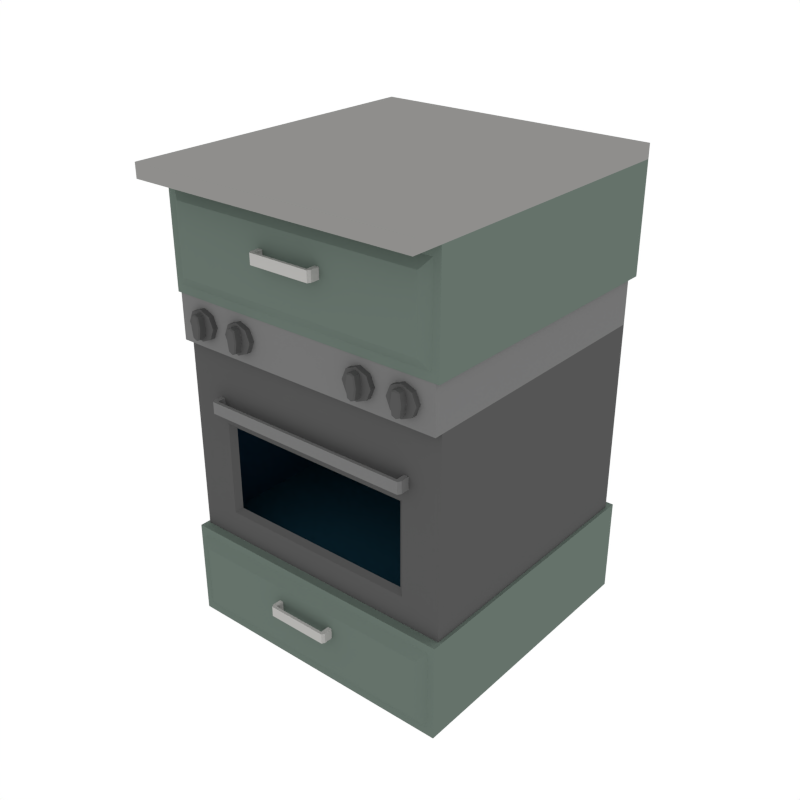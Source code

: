 # Source: Kitchen_Oven.blend  (saved by Blender 2.79.0; exported with 4.5.12 LTS)
import bpy
from mathutils import Matrix  # noqa: F401  (used for matrix-valued properties, if any)

bpy.ops.wm.read_factory_settings(use_empty=True)
scene = bpy.context.scene
scene.name = 'Scene'

# ---- collections
col_collection_1 = bpy.data.collections.new('Collection 1'); scene.collection.children.link(col_collection_1)

# ---- materials (node trees are filled in below, after node groups)
mat_kitchen = bpy.data.materials.new('Kitchen')
mat_kitchen.alpha_threshold = 0.0
mat_kitchen.diffuse_color = (0.1297, 0.1679, 0.1446, 1.0)
mat_kitchen.roughness = 0.5
mat_white = bpy.data.materials.new('White')
mat_white.alpha_threshold = 0.0
mat_white.diffuse_color = (0.448, 0.4433, 0.4294, 1.0)
mat_white.roughness = 0.5
mat_lightmetal = bpy.data.materials.new('LightMetal')
mat_lightmetal.alpha_threshold = 0.0
mat_lightmetal.diffuse_color = (0.1734, 0.1734, 0.1734, 1.0)
mat_lightmetal.roughness = 0.5
mat_darkmetal = bpy.data.materials.new('DarkMetal')
mat_darkmetal.alpha_threshold = 0.0
mat_darkmetal.diffuse_color = (0.09084, 0.09084, 0.09084, 1.0)
mat_darkmetal.roughness = 0.5
mat_glass = bpy.data.materials.new('Glass')
mat_glass.alpha_threshold = 0.0
mat_glass.roughness = 0.5
mat_kitchentop = bpy.data.materials.new('KitchenTop')
mat_kitchentop.alpha_threshold = 0.0
mat_kitchentop.diffuse_color = (0.2738, 0.271, 0.2627, 1.0)
mat_kitchentop.roughness = 0.5

# ---- node groups
ng_auto_smooth = bpy.data.node_groups.new('Auto Smooth', 'GeometryNodeTree')
_s = ng_auto_smooth.interface.new_socket(name='Geometry', in_out='OUTPUT', socket_type='NodeSocketGeometry')
_s = ng_auto_smooth.interface.new_socket(name='Geometry', in_out='INPUT', socket_type='NodeSocketGeometry')
_s = ng_auto_smooth.interface.new_socket(name='Angle', in_out='INPUT', socket_type='NodeSocketFloat')
_s.subtype = 'ANGLE'
_s.min_value = 0.0
_s.max_value = 3.142
ng_auto_smooth.is_modifier = True
_N = ng_auto_smooth.nodes; _L = ng_auto_smooth.links
n0 = _N.new('NodeGroupOutput'); n0.name = 'Group Output'; n0.location = (480, -100)
n1 = _N.new('NodeGroupInput'); n1.name = 'Group Input'; n1.location = (-420, -300)
n2 = _N.new('NodeGroupInput'); n2.name = 'Group Input.001'; n2.location = (-60, -100)
n3 = _N.new('GeometryNodeSetShadeSmooth'); n3.name = 'Set Shade Smooth'; n3.location = (120, -100)
n3.domain = 'EDGE'
n4 = _N.new('GeometryNodeSetShadeSmooth'); n4.name = 'Set Shade Smooth.001'; n4.location = (300, -100)
n5 = _N.new('GeometryNodeInputMeshEdgeAngle'); n5.name = 'Edge Angle'; n5.location = (-420, -220)
n6 = _N.new('GeometryNodeInputEdgeSmooth'); n6.name = 'Is Edge Smooth'; n6.location = (-60, -160)
n7 = _N.new('GeometryNodeInputShadeSmooth'); n7.name = 'Is Face Smooth'; n7.location = (-240, -340)
n8 = _N.new('FunctionNodeBooleanMath'); n8.name = 'Boolean Math'; n8.location = (-60, -220)
n9 = _N.new('FunctionNodeCompare'); n9.name = 'Compare'; n9.location = (-240, -180)
n9.operation = 'LESS_EQUAL'
_L.new(n5.outputs[0], n9.inputs[0])
_L.new(n4.outputs[0], n0.inputs[0])
_L.new(n1.outputs[1], n9.inputs[1])
_L.new(n9.outputs[0], n8.inputs[0])
_L.new(n7.outputs[0], n8.inputs[1])
_L.new(n2.outputs[0], n3.inputs[0])
_L.new(n6.outputs[0], n3.inputs[1])
_L.new(n3.outputs[0], n4.inputs[0])
_L.new(n8.outputs[0], n3.inputs[2])
n0.is_active_output = True

# ---- material node trees
mat_glass.use_nodes = True; mat_glass.node_tree.nodes.clear()
_N = mat_glass.node_tree.nodes; _L = mat_glass.node_tree.links
n0 = _N.new('ShaderNodeOutputMaterial'); n0.name = 'Material Output'; n0.location = (300, 300)
n1 = _N.new('ShaderNodeBsdfTransparent'); n1.name = 'Transparent BSDF'; n1.location = (10, 300)
n1.inputs[0].default_value = (0.3094, 0.5835, 0.8, 1.0)
_L.new(n1.outputs[0], n0.inputs[0])
n0.is_active_output = True

# ---- world
world_world = bpy.data.worlds.new('World'); scene.world = world_world
world_world.color = (1.0, 1.0, 1.0)
world_world.use_sun_shadow = False
world_world.sun_shadow_jitter_overblur = 0.0
world_world.cycles.sampling_method = 'NONE'
world_world.cycles.sample_map_resolution = 256

# ---- meshes
me_cube_080 = bpy.data.meshes.new('Cube.080')
me_cube_080.from_pydata([(-0.5054, -0.5054, 1.193), (-0.5054, 0.5054, 1.193), (0.5054, -0.5054, 1.193), (0.5054, 0.5054, 1.193), (-0.5054, -0.5054, 1.568), (-0.5054, 0.5054, 1.568), (0.5054, 0.5054, 1.568), (0.5054, -0.5054, 1.568), (0.4801, -0.5054, 1.222), (-0.4801, -0.5054, 1.222), (0.4801, -0.5054, 1.532), (-0.4801, -0.5054, 1.532), (0.4479, -0.5259, 1.258), (-0.4479, -0.5259, 1.258), (0.4479, -0.5259, 1.496), (-0.4479, -0.5259, 1.496), (-0.114, -0.5126, 1.389), (-0.114, -0.5126, 1.425), (-0.09901, -0.5126, 1.425), (-0.09901, -0.5126, 1.389), (-0.114, -0.5562, 1.389), (-0.114, -0.5562, 1.425), (-0.09901, -0.5562, 1.425), (-0.09901, -0.5562, 1.389), (-0.1079, -0.5661, 1.389), (-0.1079, -0.5661, 1.425), (-0.09901, -0.5661, 1.425), (-0.09901, -0.5661, 1.389), (0.114, -0.5126, 1.389), (0.114, -0.5126, 1.425), (0.09901, -0.5126, 1.425), (0.09901, -0.5126, 1.389), (0.114, -0.5562, 1.389), (0.114, -0.5562, 1.425), (0.09901, -0.5562, 1.425), (0.09901, -0.5562, 1.389), (0.1079, -0.5661, 1.389), (0.1079, -0.5661, 1.425), (0.09901, -0.5661, 1.425), (0.09901, -0.5661, 1.389), (-0.5054, -0.5054, 2.553e-10), (-0.5054, 0.5054, 2.553e-10), (0.5054, -0.5054, 2.553e-10), (0.5054, 0.5054, 2.553e-10), (-0.5054, -0.5054, 0.3424), (-0.5054, 0.5054, 0.3424), (0.5054, 0.5054, 0.3424), (0.5054, -0.5054, 0.3424), (0.4801, -0.5054, 0.02858), (-0.4801, -0.5054, 0.02858), (0.4801, -0.5054, 0.3139), (-0.4801, -0.5054, 0.3139), (0.4479, -0.5259, 0.06508), (-0.4479, -0.5259, 0.06508), (0.4479, -0.5259, 0.2774), (-0.4479, -0.5259, 0.2774), (-0.114, -0.5126, 0.1921), (-0.114, -0.5126, 0.2282), (-0.09901, -0.5126, 0.2282), (-0.09901, -0.5126, 0.1921), (-0.114, -0.5562, 0.1921), (-0.114, -0.5562, 0.2282), (-0.09901, -0.5562, 0.2282), (-0.09901, -0.5562, 0.1921), (-0.1079, -0.5661, 0.1921), (-0.1079, -0.5661, 0.2282), (-0.09901, -0.5661, 0.2282), (-0.09901, -0.5661, 0.1921), (0.114, -0.5126, 0.1921), (0.114, -0.5126, 0.2282), (0.09901, -0.5126, 0.2282), (0.09901, -0.5126, 0.1921), (0.114, -0.5562, 0.1921), (0.114, -0.5562, 0.2282), (0.09901, -0.5562, 0.2282), (0.09901, -0.5562, 0.1921), (0.1079, -0.5661, 0.1921), (0.1079, -0.5661, 0.2282), (0.09901, -0.5661, 0.2282), (0.09901, -0.5661, 0.1921), (-0.4945, -0.4748, 0.3359), (-0.4945, 0.4748, 0.3359), (0.4945, 0.4748, 0.3359), (0.4945, -0.4748, 0.3359), (-0.4945, -0.4748, 1.035), (-0.4945, 0.4748, 1.035), (0.4945, 0.4748, 1.035), (0.4945, -0.4748, 1.035), (0.3578, -0.4748, 0.4388), (-0.3578, -0.4748, 0.4388), (0.3578, -0.4748, 0.774), (-0.3578, -0.4748, 0.774), (0.3372, -0.4576, 0.4564), (-0.3372, -0.4576, 0.4564), (0.3372, -0.4576, 0.7564), (-0.3372, -0.4576, 0.7564), (-0.4945, -0.4748, 1.251), (-0.4945, 0.4748, 1.251), (0.4945, 0.4748, 1.251), (0.4945, -0.4748, 1.251), (0.4945, -0.5033, 1.035), (-0.4945, -0.5033, 1.035), (0.4945, -0.5033, 1.251), (-0.4945, -0.5033, 1.251), (-0.4442, -0.5214, 1.116), (-0.4442, -0.4792, 1.116), (-0.4288, -0.5214, 1.079), (-0.4288, -0.4792, 1.079), (-0.3917, -0.5214, 1.063), (-0.3917, -0.4792, 1.063), (-0.3545, -0.5214, 1.079), (-0.3545, -0.4792, 1.079), (-0.3391, -0.5214, 1.116), (-0.3391, -0.4792, 1.116), (-0.3545, -0.5214, 1.153), (-0.3545, -0.4792, 1.153), (-0.3917, -0.5214, 1.168), (-0.3917, -0.4792, 1.168), (-0.4288, -0.5214, 1.153), (-0.4288, -0.4792, 1.153), (-0.4111, -0.5214, 1.116), (-0.4054, -0.5214, 1.079), (-0.3917, -0.5214, 1.073), (-0.3779, -0.5214, 1.079), (-0.3722, -0.5214, 1.116), (-0.3779, -0.5214, 1.153), (-0.3917, -0.5214, 1.158), (-0.4054, -0.5214, 1.153), (-0.4071, -0.5472, 1.116), (-0.411, -0.5433, 1.116), (-0.4053, -0.5433, 1.079), (-0.4018, -0.5472, 1.082), (-0.3917, -0.5433, 1.073), (-0.3917, -0.5472, 1.077), (-0.378, -0.5433, 1.079), (-0.3815, -0.5472, 1.082), (-0.3723, -0.5433, 1.116), (-0.3762, -0.5472, 1.116), (-0.378, -0.5433, 1.153), (-0.3815, -0.5472, 1.15), (-0.3917, -0.5433, 1.158), (-0.3917, -0.5472, 1.154), (-0.4053, -0.5433, 1.153), (-0.4018, -0.5472, 1.15), (-0.2866, -0.5214, 1.116), (-0.2866, -0.4792, 1.116), (-0.2712, -0.5214, 1.079), (-0.2712, -0.4792, 1.079), (-0.234, -0.5214, 1.063), (-0.234, -0.4792, 1.063), (-0.1969, -0.5214, 1.079), (-0.1969, -0.4792, 1.079), (-0.1815, -0.5214, 1.116), (-0.1815, -0.4792, 1.116), (-0.1969, -0.5214, 1.153), (-0.1969, -0.4792, 1.153), (-0.234, -0.5214, 1.168), (-0.234, -0.4792, 1.168), (-0.2712, -0.5214, 1.153), (-0.2712, -0.4792, 1.153), (-0.2535, -0.5214, 1.116), (-0.2478, -0.5214, 1.079), (-0.234, -0.5214, 1.073), (-0.2203, -0.5214, 1.079), (-0.2146, -0.5214, 1.116), (-0.2203, -0.5214, 1.153), (-0.234, -0.5214, 1.158), (-0.2478, -0.5214, 1.153), (-0.2495, -0.5472, 1.116), (-0.2534, -0.5433, 1.116), (-0.2477, -0.5433, 1.079), (-0.2442, -0.5472, 1.082), (-0.234, -0.5433, 1.073), (-0.234, -0.5472, 1.077), (-0.2204, -0.5433, 1.079), (-0.2239, -0.5472, 1.082), (-0.2147, -0.5433, 1.116), (-0.2186, -0.5472, 1.116), (-0.2204, -0.5433, 1.153), (-0.2239, -0.5472, 1.15), (-0.234, -0.5433, 1.158), (-0.234, -0.5472, 1.154), (-0.2477, -0.5433, 1.153), (-0.2442, -0.5472, 1.15), (0.4442, -0.5214, 1.116), (0.4442, -0.4792, 1.116), (0.4288, -0.5214, 1.079), (0.4288, -0.4792, 1.079), (0.3917, -0.5214, 1.063), (0.3917, -0.4792, 1.063), (0.3545, -0.5214, 1.079), (0.3545, -0.4792, 1.079), (0.3391, -0.5214, 1.116), (0.3391, -0.4792, 1.116), (0.3545, -0.5214, 1.153), (0.3545, -0.4792, 1.153), (0.3917, -0.5214, 1.168), (0.3917, -0.4792, 1.168), (0.4288, -0.5214, 1.153), (0.4288, -0.4792, 1.153), (0.4111, -0.5214, 1.116), (0.4054, -0.5214, 1.079), (0.3917, -0.5214, 1.073), (0.3779, -0.5214, 1.079), (0.3722, -0.5214, 1.116), (0.3779, -0.5214, 1.153), (0.3917, -0.5214, 1.158), (0.4054, -0.5214, 1.153), (0.4071, -0.5472, 1.116), (0.411, -0.5433, 1.116), (0.4053, -0.5433, 1.079), (0.4018, -0.5472, 1.082), (0.3917, -0.5433, 1.073), (0.3917, -0.5472, 1.077), (0.378, -0.5433, 1.079), (0.3815, -0.5472, 1.082), (0.3723, -0.5433, 1.116), (0.3762, -0.5472, 1.116), (0.378, -0.5433, 1.153), (0.3815, -0.5472, 1.15), (0.3917, -0.5433, 1.158), (0.3917, -0.5472, 1.154), (0.4053, -0.5433, 1.153), (0.4018, -0.5472, 1.15), (0.2866, -0.5214, 1.116), (0.2866, -0.4792, 1.116), (0.2712, -0.5214, 1.079), (0.2712, -0.4792, 1.079), (0.234, -0.5214, 1.063), (0.234, -0.4792, 1.063), (0.1969, -0.5214, 1.079), (0.1969, -0.4792, 1.079), (0.1815, -0.5214, 1.116), (0.1815, -0.4792, 1.116), (0.1969, -0.5214, 1.153), (0.1969, -0.4792, 1.153), (0.234, -0.5214, 1.168), (0.234, -0.4792, 1.168), (0.2712, -0.5214, 1.153), (0.2712, -0.4792, 1.153), (0.2535, -0.5214, 1.116), (0.2478, -0.5214, 1.079), (0.234, -0.5214, 1.073), (0.2203, -0.5214, 1.079), (0.2146, -0.5214, 1.116), (0.2203, -0.5214, 1.153), (0.234, -0.5214, 1.158), (0.2478, -0.5214, 1.153), (0.2495, -0.5472, 1.116), (0.2534, -0.5433, 1.116), (0.2477, -0.5433, 1.079), (0.2442, -0.5472, 1.082), (0.234, -0.5433, 1.073), (0.234, -0.5472, 1.077), (0.2204, -0.5433, 1.079), (0.2239, -0.5472, 1.082), (0.2147, -0.5433, 1.116), (0.2186, -0.5472, 1.116), (0.2204, -0.5433, 1.153), (0.2239, -0.5472, 1.15), (0.234, -0.5433, 1.158), (0.234, -0.5472, 1.154), (0.2477, -0.5433, 1.153), (0.2442, -0.5472, 1.15), (-0.381, -0.4553, 0.8193), (-0.381, -0.4553, 0.8605), (-0.3639, -0.4553, 0.8605), (-0.3639, -0.4553, 0.8193), (-0.381, -0.505, 0.8193), (-0.381, -0.505, 0.8605), (-0.3639, -0.505, 0.8605), (-0.3639, -0.505, 0.8193), (-0.3741, -0.5163, 0.8193), (-0.3741, -0.5163, 0.8605), (-0.3639, -0.5163, 0.8605), (-0.3639, -0.5163, 0.8193), (0.381, -0.4553, 0.8193), (0.381, -0.4553, 0.8605), (0.3639, -0.4553, 0.8605), (0.3639, -0.4553, 0.8193), (0.381, -0.505, 0.8193), (0.381, -0.505, 0.8605), (0.3639, -0.505, 0.8605), (0.3639, -0.505, 0.8193), (0.3741, -0.5163, 0.8193), (0.3741, -0.5163, 0.8605), (0.3639, -0.5163, 0.8605), (0.3639, -0.5163, 0.8193), (2.614e-07, -0.5163, 0.8605), (2.614e-07, -0.505, 0.8605), (2.614e-07, -0.5163, 0.8193), (2.614e-07, -0.505, 0.8193), (-0.5054, -0.5054, 1.617), (-0.5054, 0.5054, 1.617), (0.5054, 0.5054, 1.617), (0.5054, -0.5054, 1.617), (0.5054, -0.615, 1.568), (-0.5054, -0.615, 1.568), (0.5054, -0.615, 1.617), (-0.5054, -0.615, 1.617)], [], [(7, 6, 294, 295), (0, 2, 8, 9), (3, 1, 5, 6), (2, 3, 6, 7), (1, 0, 4, 5), (11, 9, 13, 15), (2, 7, 10, 8), (4, 0, 9, 11), (7, 4, 11, 10), (13, 12, 14, 15), (10, 11, 15, 14), (8, 10, 14, 12), (9, 8, 12, 13), (0, 1, 3, 2), (27, 26, 25, 24), (20, 23, 27, 24), (18, 17, 21, 22), (19, 18, 22, 23), (16, 19, 23, 20), (17, 16, 20, 21), (21, 20, 24, 25), (22, 21, 25, 26), (39, 27, 23, 35), (38, 26, 27, 39), (34, 22, 26, 38), (39, 36, 37, 38), (32, 36, 39, 35), (30, 34, 33, 29), (31, 35, 34, 30), (28, 32, 35, 31), (29, 33, 32, 28), (33, 37, 36, 32), (34, 38, 37, 33), (35, 23, 22, 34), (40, 42, 48, 49), (46, 45, 44, 47), (43, 41, 45, 46), (42, 43, 46, 47), (41, 40, 44, 45), (51, 49, 53, 55), (42, 47, 50, 48), (44, 40, 49, 51), (47, 44, 51, 50), (53, 52, 54, 55), (50, 51, 55, 54), (48, 50, 54, 52), (49, 48, 52, 53), (40, 41, 43, 42), (67, 66, 65, 64), (60, 63, 67, 64), (58, 57, 61, 62), (59, 58, 62, 63), (56, 59, 63, 60), (57, 56, 60, 61), (61, 60, 64, 65), (62, 61, 65, 66), (79, 67, 63, 75), (78, 66, 67, 79), (74, 62, 66, 78), (79, 76, 77, 78), (72, 76, 79, 75), (70, 74, 73, 69), (71, 75, 74, 70), (68, 72, 75, 71), (69, 73, 72, 68), (73, 77, 76, 72), (74, 78, 77, 73), (75, 63, 62, 74), (82, 83, 80, 81), (87, 86, 98, 99), (87, 84, 91, 90), (82, 81, 85, 86), (83, 82, 86, 87), (81, 80, 84, 85), (88, 90, 94, 92), (80, 83, 88, 89), (83, 87, 90, 88), (84, 80, 89, 91), (93, 92, 94, 95), (89, 88, 92, 93), (91, 89, 93, 95), (90, 91, 95, 94), (98, 97, 96, 99), (85, 84, 96, 97), (87, 99, 102, 100), (86, 85, 97, 98), (101, 100, 102, 103), (99, 96, 103, 102), (84, 87, 100, 101), (96, 84, 101, 103), (104, 105, 107, 106), (106, 107, 109, 108), (108, 109, 111, 110), (110, 111, 113, 112), (112, 113, 115, 114), (114, 115, 117, 116), (116, 117, 119, 118), (118, 119, 105, 104), (110, 112, 124, 123), (116, 118, 127, 126), (106, 108, 122, 121), (112, 114, 125, 124), (118, 104, 120, 127), (104, 106, 121, 120), (108, 110, 123, 122), (114, 116, 126, 125), (127, 120, 129, 142), (125, 126, 140, 138), (123, 124, 136, 134), (128, 131, 133, 135, 137, 139, 141, 143), (121, 122, 132, 130), (126, 127, 142, 140), (124, 125, 138, 136), (122, 123, 134, 132), (129, 130, 131, 128), (130, 132, 133, 131), (132, 134, 135, 133), (134, 136, 137, 135), (136, 138, 139, 137), (138, 140, 141, 139), (140, 142, 143, 141), (142, 129, 128, 143), (120, 121, 130, 129), (144, 145, 147, 146), (146, 147, 149, 148), (148, 149, 151, 150), (150, 151, 153, 152), (152, 153, 155, 154), (154, 155, 157, 156), (156, 157, 159, 158), (158, 159, 145, 144), (150, 152, 164, 163), (156, 158, 167, 166), (146, 148, 162, 161), (152, 154, 165, 164), (158, 144, 160, 167), (144, 146, 161, 160), (148, 150, 163, 162), (154, 156, 166, 165), (167, 160, 169, 182), (165, 166, 180, 178), (163, 164, 176, 174), (168, 171, 173, 175, 177, 179, 181, 183), (161, 162, 172, 170), (166, 167, 182, 180), (164, 165, 178, 176), (162, 163, 174, 172), (169, 170, 171, 168), (170, 172, 173, 171), (172, 174, 175, 173), (174, 176, 177, 175), (176, 178, 179, 177), (178, 180, 181, 179), (180, 182, 183, 181), (182, 169, 168, 183), (160, 161, 170, 169), (184, 186, 187, 185), (186, 188, 189, 187), (188, 190, 191, 189), (190, 192, 193, 191), (192, 194, 195, 193), (194, 196, 197, 195), (196, 198, 199, 197), (198, 184, 185, 199), (190, 203, 204, 192), (196, 206, 207, 198), (186, 201, 202, 188), (192, 204, 205, 194), (198, 207, 200, 184), (184, 200, 201, 186), (188, 202, 203, 190), (194, 205, 206, 196), (207, 222, 209, 200), (205, 218, 220, 206), (203, 214, 216, 204), (208, 223, 221, 219, 217, 215, 213, 211), (201, 210, 212, 202), (206, 220, 222, 207), (204, 216, 218, 205), (202, 212, 214, 203), (209, 208, 211, 210), (210, 211, 213, 212), (212, 213, 215, 214), (214, 215, 217, 216), (216, 217, 219, 218), (218, 219, 221, 220), (220, 221, 223, 222), (222, 223, 208, 209), (200, 209, 210, 201), (224, 226, 227, 225), (226, 228, 229, 227), (228, 230, 231, 229), (230, 232, 233, 231), (232, 234, 235, 233), (234, 236, 237, 235), (236, 238, 239, 237), (238, 224, 225, 239), (230, 243, 244, 232), (236, 246, 247, 238), (226, 241, 242, 228), (232, 244, 245, 234), (238, 247, 240, 224), (224, 240, 241, 226), (228, 242, 243, 230), (234, 245, 246, 236), (247, 262, 249, 240), (245, 258, 260, 246), (243, 254, 256, 244), (248, 263, 261, 259, 257, 255, 253, 251), (241, 250, 252, 242), (246, 260, 262, 247), (244, 256, 258, 245), (242, 252, 254, 243), (249, 248, 251, 250), (250, 251, 253, 252), (252, 253, 255, 254), (254, 255, 257, 256), (256, 257, 259, 258), (258, 259, 261, 260), (260, 261, 263, 262), (262, 263, 248, 249), (240, 249, 250, 241), (275, 274, 273, 272), (268, 271, 275, 272), (266, 265, 269, 270), (267, 266, 270, 271), (264, 267, 271, 268), (265, 264, 268, 269), (269, 268, 272, 273), (270, 269, 273, 274), (290, 275, 271, 291), (288, 274, 275, 290), (289, 270, 274, 288), (291, 271, 270, 289), (287, 284, 285, 286), (280, 284, 287, 283), (278, 282, 281, 277), (279, 283, 282, 278), (276, 280, 283, 279), (277, 281, 280, 276), (281, 285, 284, 280), (282, 286, 285, 281), (290, 291, 283, 287), (288, 290, 287, 286), (289, 288, 286, 282), (291, 289, 282, 283), (6, 5, 293, 294), (294, 293, 292, 295), (295, 292, 299, 298), (5, 4, 292, 293), (297, 296, 298, 299), (4, 7, 296, 297), (292, 4, 297, 299), (7, 295, 298, 296)])
me_cube_080.polygons.foreach_set('use_smooth', [True] * 254)
me_cube_080.polygons.foreach_set('material_index', [5, 0, 0, 0, 0, 0, 0, 0, 0, 0, 0, 0, 0, 0, 1, 1, 1, 1, 1, 1, 1, 1, 1, 1, 1, 1, 1, 1, 1, 1, 1, 1, 1, 1, 0, 0, 0, 0, 0, 0, 0, 0, 0, 0, 0, 0, 0, 0, 1, 1, 1, 1, 1, 1, 1, 1, 1, 1, 1, 1, 1, 1, 1, 1, 1, 1, 1, 1, 3, 2, 3, 3, 3, 3, 3, 3, 3, 3, 4, 3, 3, 3, 2, 2, 2, 3, 2, 2, 2, 2, 3, 3, 3, 3, 3, 3, 3, 3, 3, 3, 3, 3, 3, 3, 3, 3, 3, 3, 3, 3, 3, 3, 3, 3, 3, 3, 3, 3, 3, 3, 3, 3, 3, 3, 3, 3, 3, 3, 3, 3, 3, 3, 3, 3, 3, 3, 3, 3, 3, 3, 3, 3, 3, 3, 3, 3, 3, 3, 3, 3, 3, 3, 3, 3, 3, 3, 3, 3, 3, 3, 3, 3, 3, 3, 3, 3, 3, 3, 3, 3, 3, 3, 3, 3, 3, 3, 3, 3, 3, 3, 3, 3, 3, 3, 3, 3, 3, 3, 3, 3, 3, 3, 3, 3, 3, 3, 3, 3, 3, 3, 3, 3, 3, 3, 3, 3, 3, 3, 3, 3, 3, 3, 3, 3, 3, 3, 3, 3, 3, 3, 3, 3, 2, 2, 2, 2, 2, 2, 2, 2, 2, 2, 2, 2, 2, 2, 2, 2, 2, 2, 2, 2, 2, 2, 2, 2, 5, 5, 5, 5, 5, 0, 5, 5])
me_cube_080.materials.append(mat_kitchen)
me_cube_080.materials.append(mat_white)
me_cube_080.materials.append(mat_lightmetal)
me_cube_080.materials.append(mat_darkmetal)
me_cube_080.materials.append(mat_glass)
me_cube_080.materials.append(mat_kitchentop)
me_cube_080.use_remesh_preserve_volume = False
me_cube_080.use_remesh_preserve_attributes = False
me_cube_080.use_mirror_vertex_groups = False
me_cube_080.update()

# ---- objects
ob_kitchen_oven = bpy.data.objects.new('Kitchen_Oven', me_cube_080)

# ---- transforms, parenting, visibility, modifiers, constraints
ob_kitchen_oven.location = (0.0, 0.0, 0.0)
ob_kitchen_oven.lineart.crease_threshold = 0.0
_m = ob_kitchen_oven.modifiers.new('Auto Smooth', 'NODES')
_m.node_group = ng_auto_smooth
_gi = [s.identifier for s in ng_auto_smooth.interface.items_tree if s.item_type == 'SOCKET' and s.in_out == 'INPUT']
_m[_gi[1]] = 0.3962  # Angle

# ---- collection membership
col_collection_1.objects.link(ob_kitchen_oven)

# ---- scene / render settings (as saved in the file)
scene.frame_start = 1; scene.frame_end = 250; scene.frame_set(0)
scene.render.engine = 'CYCLES'
scene.render.resolution_x = 1000
scene.render.resolution_y = 1000
scene.render.dither_intensity = 0.0
scene.cycles.samples = 200
scene.cycles.sampling_pattern = 'TABULATED_SOBOL'
scene.cycles.light_sampling_threshold = 0.0
scene.cycles.use_adaptive_sampling = False
scene.cycles.use_light_tree = False
scene.cycles.caustics_reflective = False
scene.cycles.caustics_refractive = False
scene.cycles.blur_glossy = 0.0
scene.cycles.max_bounces = 2
scene.cycles.pixel_filter_type = 'GAUSSIAN'
scene.cycles.sample_clamp_indirect = 0.0
scene.view_settings.view_transform = 'Standard'
bpy.context.view_layer.update()

# ---- added for rendering (the .blend has no active camera): camera
cam_auto = bpy.data.cameras.new('AutoCamera')
cam_auto.lens = 50.0
cam_auto.sensor_width = 36.0
cam_auto.clip_end = 1000.0
ob_auto_camera = bpy.data.objects.new('AutoCamera', cam_auto)
scene.collection.objects.link(ob_auto_camera)
ob_auto_camera.location = (2.04648, -2.51059, 2.44578)
ob_auto_camera.rotation_euler = (1.09748, -7.21219e-08, 0.694738)
scene.camera = ob_auto_camera
bpy.context.view_layer.update()
